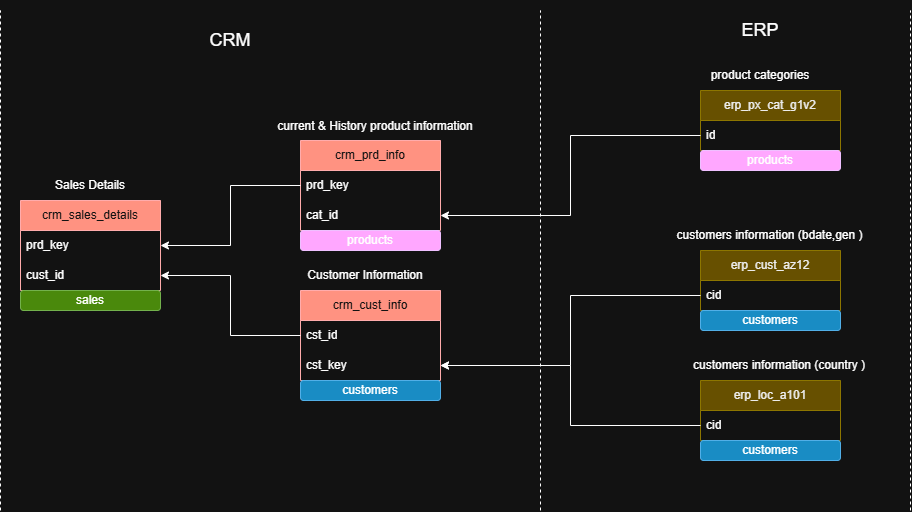

The diagram above was exported from draw.io. Its source (the exported page's mxGraphModel, read from the mxfile embedded in the PNG):
<mxGraphModel dx="1807" dy="560" grid="1" gridSize="10" guides="1" tooltips="1" connect="1" arrows="1" fold="1" page="1" pageScale="1" pageWidth="850" pageHeight="1100" math="0" shadow="0">
  <root>
    <mxCell id="0" />
    <mxCell id="1" parent="0" />
    <mxCell id="M1a9oB7ezc0CV2CH8Vzl-1" parent="1" style="swimlane;fontStyle=0;childLayout=stackLayout;horizontal=1;startSize=30;horizontalStack=0;resizeParent=1;resizeParentMax=0;resizeLast=0;collapsible=1;marginBottom=0;whiteSpace=wrap;html=1;fillColor=#e51400;fontColor=#ffffff;strokeColor=#B20000;" value="crm_sales_details" vertex="1">
      <mxGeometry height="90" width="140" x="-800" y="200" as="geometry" />
    </mxCell>
    <mxCell id="M1a9oB7ezc0CV2CH8Vzl-2" parent="M1a9oB7ezc0CV2CH8Vzl-1" style="text;strokeColor=none;fillColor=none;align=left;verticalAlign=middle;spacingLeft=4;spacingRight=4;overflow=hidden;points=[[0,0.5],[1,0.5]];portConstraint=eastwest;rotatable=0;whiteSpace=wrap;html=1;" value="prd_key" vertex="1">
      <mxGeometry height="30" width="140" y="30" as="geometry" />
    </mxCell>
    <mxCell id="M1a9oB7ezc0CV2CH8Vzl-3" parent="M1a9oB7ezc0CV2CH8Vzl-1" style="text;strokeColor=none;fillColor=none;align=left;verticalAlign=middle;spacingLeft=4;spacingRight=4;overflow=hidden;points=[[0,0.5],[1,0.5]];portConstraint=eastwest;rotatable=0;whiteSpace=wrap;html=1;" value="cust_id" vertex="1">
      <mxGeometry height="30" width="140" y="60" as="geometry" />
    </mxCell>
    <mxCell id="M1a9oB7ezc0CV2CH8Vzl-5" parent="1" style="swimlane;fontStyle=0;childLayout=stackLayout;horizontal=1;startSize=30;horizontalStack=0;resizeParent=1;resizeParentMax=0;resizeLast=0;collapsible=1;marginBottom=0;whiteSpace=wrap;html=1;fillColor=#e51400;fontColor=#ffffff;strokeColor=#B20000;" value="crm_prd_info" vertex="1">
      <mxGeometry height="90" width="140" x="-520" y="140" as="geometry" />
    </mxCell>
    <mxCell id="M1a9oB7ezc0CV2CH8Vzl-6" parent="M1a9oB7ezc0CV2CH8Vzl-5" style="text;strokeColor=none;fillColor=none;align=left;verticalAlign=middle;spacingLeft=4;spacingRight=4;overflow=hidden;points=[[0,0.5],[1,0.5]];portConstraint=eastwest;rotatable=0;whiteSpace=wrap;html=1;" value="prd_key" vertex="1">
      <mxGeometry height="30" width="140" y="30" as="geometry" />
    </mxCell>
    <mxCell id="M1a9oB7ezc0CV2CH8Vzl-46" parent="M1a9oB7ezc0CV2CH8Vzl-5" style="text;strokeColor=none;fillColor=none;align=left;verticalAlign=middle;spacingLeft=4;spacingRight=4;overflow=hidden;points=[[0,0.5],[1,0.5]];portConstraint=eastwest;rotatable=0;whiteSpace=wrap;html=1;" value="cat_id" vertex="1">
      <mxGeometry height="30" width="140" y="60" as="geometry" />
    </mxCell>
    <mxCell id="M1a9oB7ezc0CV2CH8Vzl-8" parent="1" style="swimlane;fontStyle=0;childLayout=stackLayout;horizontal=1;startSize=30;horizontalStack=0;resizeParent=1;resizeParentMax=0;resizeLast=0;collapsible=1;marginBottom=0;whiteSpace=wrap;html=1;fillColor=#e51400;fontColor=#ffffff;strokeColor=#B20000;" value="crm_cust_info" vertex="1">
      <mxGeometry height="90" width="140" x="-520" y="290" as="geometry" />
    </mxCell>
    <mxCell id="M1a9oB7ezc0CV2CH8Vzl-9" parent="M1a9oB7ezc0CV2CH8Vzl-8" style="text;strokeColor=none;fillColor=none;align=left;verticalAlign=middle;spacingLeft=4;spacingRight=4;overflow=hidden;points=[[0,0.5],[1,0.5]];portConstraint=eastwest;rotatable=0;whiteSpace=wrap;html=1;" value="cst_id" vertex="1">
      <mxGeometry height="30" width="140" y="30" as="geometry" />
    </mxCell>
    <mxCell id="M1a9oB7ezc0CV2CH8Vzl-10" parent="M1a9oB7ezc0CV2CH8Vzl-8" style="text;strokeColor=none;fillColor=none;align=left;verticalAlign=middle;spacingLeft=4;spacingRight=4;overflow=hidden;points=[[0,0.5],[1,0.5]];portConstraint=eastwest;rotatable=0;whiteSpace=wrap;html=1;" value="cst_key" vertex="1">
      <mxGeometry height="30" width="140" y="60" as="geometry" />
    </mxCell>
    <mxCell id="M1a9oB7ezc0CV2CH8Vzl-11" edge="1" parent="1" source="M1a9oB7ezc0CV2CH8Vzl-6" style="edgeStyle=orthogonalEdgeStyle;rounded=0;orthogonalLoop=1;jettySize=auto;html=1;" target="M1a9oB7ezc0CV2CH8Vzl-2">
      <mxGeometry relative="1" as="geometry" />
    </mxCell>
    <mxCell id="M1a9oB7ezc0CV2CH8Vzl-12" edge="1" parent="1" source="M1a9oB7ezc0CV2CH8Vzl-9" style="edgeStyle=orthogonalEdgeStyle;rounded=0;orthogonalLoop=1;jettySize=auto;html=1;" target="M1a9oB7ezc0CV2CH8Vzl-3">
      <mxGeometry relative="1" as="geometry" />
    </mxCell>
    <mxCell id="M1a9oB7ezc0CV2CH8Vzl-13" parent="1" style="rounded=1;whiteSpace=wrap;html=1;fillColor=#60a917;fontColor=#ffffff;strokeColor=#2D7600;" value="&lt;font style=&quot;color: light-dark(rgb(0, 0, 0), rgb(255, 255, 255));&quot;&gt;sales&lt;/font&gt;" vertex="1">
      <mxGeometry height="20" width="140" x="-800" y="290" as="geometry" />
    </mxCell>
    <mxCell id="M1a9oB7ezc0CV2CH8Vzl-14" parent="1" style="rounded=1;whiteSpace=wrap;html=1;fillColor=#6a00ff;fontColor=#ffffff;strokeColor=#3700CC;" value="&lt;font style=&quot;color: light-dark(rgb(0, 0, 0), rgb(255, 255, 255));&quot;&gt;products&lt;/font&gt;" vertex="1">
      <mxGeometry height="20" width="140" x="-520" y="230" as="geometry" />
    </mxCell>
    <mxCell id="M1a9oB7ezc0CV2CH8Vzl-15" parent="1" style="rounded=1;whiteSpace=wrap;html=1;fillColor=#1ba1e2;fontColor=#ffffff;strokeColor=#006EAF;" value="&lt;font style=&quot;color: light-dark(rgb(0, 0, 0), rgb(255, 255, 255));&quot;&gt;customers&lt;/font&gt;" vertex="1">
      <mxGeometry height="20" width="140" x="-520" y="380" as="geometry" />
    </mxCell>
    <mxCell id="M1a9oB7ezc0CV2CH8Vzl-17" parent="1" style="rounded=1;whiteSpace=wrap;html=1;strokeColor=none;" value="&lt;font style=&quot;font-size: 18px;&quot;&gt;CRM&lt;/font&gt;" vertex="1">
      <mxGeometry height="60" width="120" x="-650" y="10" as="geometry" />
    </mxCell>
    <mxCell id="M1a9oB7ezc0CV2CH8Vzl-18" parent="1" style="swimlane;fontStyle=0;childLayout=stackLayout;horizontal=1;startSize=30;horizontalStack=0;resizeParent=1;resizeParentMax=0;resizeLast=0;collapsible=1;marginBottom=0;whiteSpace=wrap;html=1;fillColor=#e3c800;fontColor=#000000;strokeColor=#B09500;" value="erp_px_cat_g1v2" vertex="1">
      <mxGeometry height="60" width="140" x="-120" y="90" as="geometry" />
    </mxCell>
    <mxCell id="M1a9oB7ezc0CV2CH8Vzl-19" parent="M1a9oB7ezc0CV2CH8Vzl-18" style="text;strokeColor=none;fillColor=none;align=left;verticalAlign=middle;spacingLeft=4;spacingRight=4;overflow=hidden;points=[[0,0.5],[1,0.5]];portConstraint=eastwest;rotatable=0;whiteSpace=wrap;html=1;" value="id" vertex="1">
      <mxGeometry height="30" width="140" y="30" as="geometry" />
    </mxCell>
    <mxCell id="M1a9oB7ezc0CV2CH8Vzl-21" parent="1" style="swimlane;fontStyle=0;childLayout=stackLayout;horizontal=1;startSize=30;horizontalStack=0;resizeParent=1;resizeParentMax=0;resizeLast=0;collapsible=1;marginBottom=0;whiteSpace=wrap;html=1;fillColor=#e3c800;fontColor=#000000;strokeColor=#B09500;" value="erp_cust_az12" vertex="1">
      <mxGeometry height="60" width="140" x="-120" y="250" as="geometry" />
    </mxCell>
    <mxCell id="M1a9oB7ezc0CV2CH8Vzl-22" parent="M1a9oB7ezc0CV2CH8Vzl-21" style="text;strokeColor=none;fillColor=none;align=left;verticalAlign=middle;spacingLeft=4;spacingRight=4;overflow=hidden;points=[[0,0.5],[1,0.5]];portConstraint=eastwest;rotatable=0;whiteSpace=wrap;html=1;" value="cid" vertex="1">
      <mxGeometry height="30" width="140" y="30" as="geometry" />
    </mxCell>
    <mxCell id="M1a9oB7ezc0CV2CH8Vzl-24" parent="1" style="swimlane;fontStyle=0;childLayout=stackLayout;horizontal=1;startSize=30;horizontalStack=0;resizeParent=1;resizeParentMax=0;resizeLast=0;collapsible=1;marginBottom=0;whiteSpace=wrap;html=1;fillColor=#e3c800;fontColor=#000000;strokeColor=#B09500;" value="erp_loc_a101" vertex="1">
      <mxGeometry height="60" width="140" x="-120" y="380" as="geometry" />
    </mxCell>
    <mxCell id="M1a9oB7ezc0CV2CH8Vzl-25" parent="M1a9oB7ezc0CV2CH8Vzl-24" style="text;strokeColor=none;fillColor=none;align=left;verticalAlign=middle;spacingLeft=4;spacingRight=4;overflow=hidden;points=[[0,0.5],[1,0.5]];portConstraint=eastwest;rotatable=0;whiteSpace=wrap;html=1;" value="cid" vertex="1">
      <mxGeometry height="30" width="140" y="30" as="geometry" />
    </mxCell>
    <mxCell id="M1a9oB7ezc0CV2CH8Vzl-28" edge="1" parent="1" source="M1a9oB7ezc0CV2CH8Vzl-22" style="edgeStyle=orthogonalEdgeStyle;rounded=0;orthogonalLoop=1;jettySize=auto;html=1;" target="M1a9oB7ezc0CV2CH8Vzl-10">
      <mxGeometry relative="1" as="geometry" />
    </mxCell>
    <mxCell id="M1a9oB7ezc0CV2CH8Vzl-29" parent="1" style="text;html=1;whiteSpace=wrap;strokeColor=none;fillColor=none;align=center;verticalAlign=middle;rounded=0;" value="customers information (bdate,gen )" vertex="1">
      <mxGeometry height="30" width="199" x="-150" y="220" as="geometry" />
    </mxCell>
    <mxCell id="M1a9oB7ezc0CV2CH8Vzl-30" parent="1" style="text;html=1;whiteSpace=wrap;strokeColor=none;fillColor=none;align=center;verticalAlign=middle;rounded=0;" value="customers information (country )" vertex="1">
      <mxGeometry height="30" width="180" x="-131" y="350" as="geometry" />
    </mxCell>
    <mxCell id="M1a9oB7ezc0CV2CH8Vzl-32" edge="1" parent="1" source="M1a9oB7ezc0CV2CH8Vzl-25" style="edgeStyle=orthogonalEdgeStyle;rounded=0;orthogonalLoop=1;jettySize=auto;html=1;" target="M1a9oB7ezc0CV2CH8Vzl-10">
      <mxGeometry relative="1" as="geometry" />
    </mxCell>
    <mxCell id="M1a9oB7ezc0CV2CH8Vzl-33" parent="1" style="text;html=1;whiteSpace=wrap;strokeColor=none;fillColor=none;align=center;verticalAlign=middle;rounded=0;" value="product categories" vertex="1">
      <mxGeometry height="30" width="180" x="-150" y="60" as="geometry" />
    </mxCell>
    <mxCell id="M1a9oB7ezc0CV2CH8Vzl-35" edge="1" parent="1" source="M1a9oB7ezc0CV2CH8Vzl-19" style="edgeStyle=orthogonalEdgeStyle;rounded=0;orthogonalLoop=1;jettySize=auto;html=1;entryX=1;entryY=0.5;entryDx=0;entryDy=0;" target="M1a9oB7ezc0CV2CH8Vzl-46">
      <mxGeometry relative="1" as="geometry" />
    </mxCell>
    <mxCell id="M1a9oB7ezc0CV2CH8Vzl-36" parent="1" style="rounded=1;whiteSpace=wrap;html=1;fillColor=#1ba1e2;fontColor=#ffffff;strokeColor=#006EAF;" value="&lt;font style=&quot;color: light-dark(rgb(0, 0, 0), rgb(255, 255, 255));&quot;&gt;customers&lt;/font&gt;" vertex="1">
      <mxGeometry height="20" width="140" x="-120" y="310" as="geometry" />
    </mxCell>
    <mxCell id="M1a9oB7ezc0CV2CH8Vzl-37" parent="1" style="rounded=1;whiteSpace=wrap;html=1;fillColor=#1ba1e2;fontColor=#ffffff;strokeColor=#006EAF;" value="&lt;font style=&quot;color: light-dark(rgb(0, 0, 0), rgb(255, 255, 255));&quot;&gt;customers&lt;/font&gt;" vertex="1">
      <mxGeometry height="20" width="140" x="-120" y="440" as="geometry" />
    </mxCell>
    <mxCell id="M1a9oB7ezc0CV2CH8Vzl-38" parent="1" style="rounded=1;whiteSpace=wrap;html=1;fillColor=#6a00ff;fontColor=#ffffff;strokeColor=#3700CC;" value="&lt;font style=&quot;color: light-dark(rgb(0, 0, 0), rgb(255, 255, 255));&quot;&gt;products&lt;/font&gt;" vertex="1">
      <mxGeometry height="20" width="140" x="-120" y="150" as="geometry" />
    </mxCell>
    <mxCell id="M1a9oB7ezc0CV2CH8Vzl-39" edge="1" parent="1" style="endArrow=none;dashed=1;html=1;rounded=0;" value="">
      <mxGeometry height="50" relative="1" width="50" as="geometry">
        <mxPoint x="-820" y="510" as="sourcePoint" />
        <mxPoint x="-820" y="10" as="targetPoint" />
      </mxGeometry>
    </mxCell>
    <mxCell id="M1a9oB7ezc0CV2CH8Vzl-40" edge="1" parent="1" style="endArrow=none;dashed=1;html=1;rounded=0;" value="">
      <mxGeometry height="50" relative="1" width="50" as="geometry">
        <mxPoint x="-280" y="510" as="sourcePoint" />
        <mxPoint x="-280" y="10" as="targetPoint" />
      </mxGeometry>
    </mxCell>
    <mxCell id="M1a9oB7ezc0CV2CH8Vzl-41" edge="1" parent="1" style="endArrow=none;dashed=1;html=1;rounded=0;" value="">
      <mxGeometry height="50" relative="1" width="50" as="geometry">
        <mxPoint x="90" y="510" as="sourcePoint" />
        <mxPoint x="90" y="10" as="targetPoint" />
      </mxGeometry>
    </mxCell>
    <mxCell id="M1a9oB7ezc0CV2CH8Vzl-42" parent="1" style="rounded=1;whiteSpace=wrap;html=1;strokeColor=none;" value="&lt;span style=&quot;font-size: 18px;&quot;&gt;ERP&lt;/span&gt;" vertex="1">
      <mxGeometry height="60" width="120" x="-120" as="geometry" />
    </mxCell>
    <mxCell id="M1a9oB7ezc0CV2CH8Vzl-43" parent="1" style="text;html=1;whiteSpace=wrap;strokeColor=none;fillColor=none;align=center;verticalAlign=middle;rounded=0;" value="current &amp;amp; History product information" vertex="1">
      <mxGeometry height="30" width="210" x="-550" y="111" as="geometry" />
    </mxCell>
    <mxCell id="M1a9oB7ezc0CV2CH8Vzl-44" parent="1" style="text;html=1;whiteSpace=wrap;strokeColor=none;fillColor=none;align=center;verticalAlign=middle;rounded=0;" value="Customer Information" vertex="1">
      <mxGeometry height="30" width="150" x="-530" y="260" as="geometry" />
    </mxCell>
    <mxCell id="M1a9oB7ezc0CV2CH8Vzl-45" parent="1" style="text;html=1;whiteSpace=wrap;strokeColor=none;fillColor=none;align=center;verticalAlign=middle;rounded=0;" value="Sales Details" vertex="1">
      <mxGeometry height="30" width="150" x="-805" y="170" as="geometry" />
    </mxCell>
  </root>
</mxGraphModel>